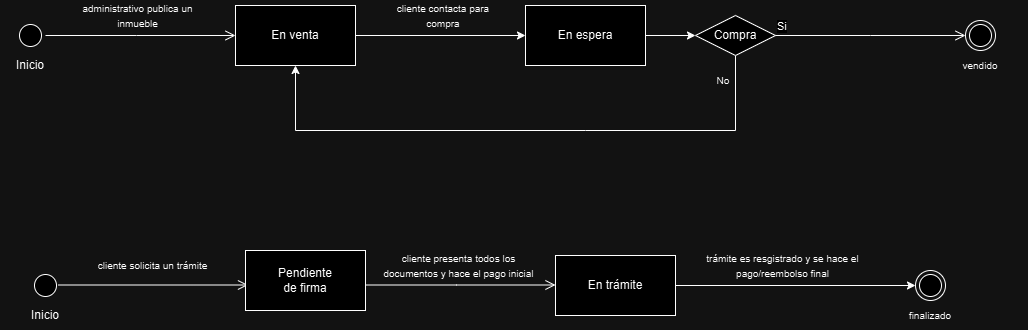

The diagram above was exported from draw.io. Its source (the exported page's mxGraphModel, read from the mxfile embedded in the PNG):
<mxGraphModel dx="1050" dy="557" grid="1" gridSize="10" guides="1" tooltips="1" connect="1" arrows="1" fold="1" page="1" pageScale="1" pageWidth="827" pageHeight="1169" math="0" shadow="0">
  <root>
    <mxCell id="0" />
    <mxCell id="1" parent="0" />
    <mxCell id="IeiQt4tcS8MEXYuMKHHT-1" value="" style="ellipse;html=1;shape=startState;" vertex="1" parent="1">
      <mxGeometry x="50" y="220" width="30" height="30" as="geometry" />
    </mxCell>
    <mxCell id="IeiQt4tcS8MEXYuMKHHT-2" value="" style="edgeStyle=orthogonalEdgeStyle;html=1;verticalAlign=bottom;endArrow=open;endSize=8;rounded=0;" edge="1" source="IeiQt4tcS8MEXYuMKHHT-1" parent="1">
      <mxGeometry relative="1" as="geometry">
        <mxPoint x="270" y="235" as="targetPoint" />
        <Array as="points">
          <mxPoint x="171" y="235" />
        </Array>
      </mxGeometry>
    </mxCell>
    <mxCell id="IeiQt4tcS8MEXYuMKHHT-6" value="Inicio" style="text;html=1;align=center;verticalAlign=middle;whiteSpace=wrap;rounded=0;" vertex="1" parent="1">
      <mxGeometry x="35" y="250" width="60" height="30" as="geometry" />
    </mxCell>
    <mxCell id="IeiQt4tcS8MEXYuMKHHT-7" value="&lt;span style=&quot;font-size: 10px;&quot;&gt;administrativo publica un inmueble&lt;/span&gt;" style="text;html=1;align=center;verticalAlign=middle;whiteSpace=wrap;rounded=0;" vertex="1" parent="1">
      <mxGeometry x="110" y="200" width="125" height="30" as="geometry" />
    </mxCell>
    <mxCell id="IeiQt4tcS8MEXYuMKHHT-8" value="" style="rounded=0;whiteSpace=wrap;html=1;" vertex="1" parent="1">
      <mxGeometry x="270" y="205" width="120" height="60" as="geometry" />
    </mxCell>
    <mxCell id="IeiQt4tcS8MEXYuMKHHT-10" value="En venta" style="text;html=1;align=center;verticalAlign=middle;whiteSpace=wrap;rounded=0;" vertex="1" parent="1">
      <mxGeometry x="300" y="220" width="60" height="30" as="geometry" />
    </mxCell>
    <mxCell id="IeiQt4tcS8MEXYuMKHHT-11" value="" style="endArrow=classic;html=1;rounded=0;" edge="1" parent="1">
      <mxGeometry width="50" height="50" relative="1" as="geometry">
        <mxPoint x="390" y="235" as="sourcePoint" />
        <mxPoint x="560" y="235" as="targetPoint" />
      </mxGeometry>
    </mxCell>
    <mxCell id="IeiQt4tcS8MEXYuMKHHT-12" value="&lt;span style=&quot;font-size: 10px;&quot;&gt;cliente contacta para compra&lt;/span&gt;" style="text;html=1;align=center;verticalAlign=middle;whiteSpace=wrap;rounded=0;" vertex="1" parent="1">
      <mxGeometry x="430" y="200" width="96" height="30" as="geometry" />
    </mxCell>
    <mxCell id="IeiQt4tcS8MEXYuMKHHT-13" value="" style="rounded=0;whiteSpace=wrap;html=1;" vertex="1" parent="1">
      <mxGeometry x="560" y="205" width="120" height="60" as="geometry" />
    </mxCell>
    <mxCell id="IeiQt4tcS8MEXYuMKHHT-14" value="En espera" style="text;html=1;align=center;verticalAlign=middle;whiteSpace=wrap;rounded=0;" vertex="1" parent="1">
      <mxGeometry x="590" y="220" width="60" height="30" as="geometry" />
    </mxCell>
    <mxCell id="IeiQt4tcS8MEXYuMKHHT-16" value="" style="endArrow=classic;html=1;rounded=0;entryX=0.5;entryY=1;entryDx=0;entryDy=0;exitX=0.5;exitY=1;exitDx=0;exitDy=0;" edge="1" parent="1" source="IeiQt4tcS8MEXYuMKHHT-26" target="IeiQt4tcS8MEXYuMKHHT-8">
      <mxGeometry width="50" height="50" relative="1" as="geometry">
        <mxPoint x="570" y="310" as="sourcePoint" />
        <mxPoint x="620" y="260" as="targetPoint" />
        <Array as="points">
          <mxPoint x="770" y="330" />
          <mxPoint x="620" y="330" />
          <mxPoint x="330" y="330" />
        </Array>
      </mxGeometry>
    </mxCell>
    <mxCell id="IeiQt4tcS8MEXYuMKHHT-17" value="&lt;span style=&quot;font-size: 10px;&quot;&gt;No&lt;/span&gt;" style="text;html=1;align=center;verticalAlign=middle;whiteSpace=wrap;rounded=0;" vertex="1" parent="1">
      <mxGeometry x="710" y="265" width="96" height="30" as="geometry" />
    </mxCell>
    <mxCell id="IeiQt4tcS8MEXYuMKHHT-20" value="" style="ellipse;html=1;shape=endState;" vertex="1" parent="1">
      <mxGeometry x="999.9999999999998" y="220" width="30" height="30" as="geometry" />
    </mxCell>
    <mxCell id="IeiQt4tcS8MEXYuMKHHT-21" value="&lt;span style=&quot;font-size: 10px;&quot;&gt;vendido&lt;/span&gt;" style="text;html=1;align=center;verticalAlign=middle;whiteSpace=wrap;rounded=0;" vertex="1" parent="1">
      <mxGeometry x="967" y="250" width="96" height="30" as="geometry" />
    </mxCell>
    <mxCell id="IeiQt4tcS8MEXYuMKHHT-22" value="" style="ellipse;html=1;shape=startState;" vertex="1" parent="1">
      <mxGeometry x="65" y="470" width="30" height="30" as="geometry" />
    </mxCell>
    <mxCell id="IeiQt4tcS8MEXYuMKHHT-23" value="Inicio" style="text;html=1;align=center;verticalAlign=middle;whiteSpace=wrap;rounded=0;" vertex="1" parent="1">
      <mxGeometry x="50" y="500" width="60" height="30" as="geometry" />
    </mxCell>
    <mxCell id="IeiQt4tcS8MEXYuMKHHT-24" value="&lt;span style=&quot;font-size: 10px;&quot;&gt;cliente solicita un trámite&lt;/span&gt;" style="text;html=1;align=center;verticalAlign=middle;whiteSpace=wrap;rounded=0;" vertex="1" parent="1">
      <mxGeometry x="125" y="450" width="125" height="30" as="geometry" />
    </mxCell>
    <mxCell id="IeiQt4tcS8MEXYuMKHHT-25" value="" style="edgeStyle=orthogonalEdgeStyle;html=1;verticalAlign=bottom;endArrow=open;endSize=8;rounded=0;" edge="1" parent="1">
      <mxGeometry relative="1" as="geometry">
        <mxPoint x="282.5" y="484.5" as="targetPoint" />
        <mxPoint x="92.5" y="484.5" as="sourcePoint" />
        <Array as="points">
          <mxPoint x="183.5" y="484.5" />
        </Array>
      </mxGeometry>
    </mxCell>
    <mxCell id="IeiQt4tcS8MEXYuMKHHT-26" value="Compra" style="rhombus;whiteSpace=wrap;html=1;" vertex="1" parent="1">
      <mxGeometry x="730" y="215" width="80" height="40" as="geometry" />
    </mxCell>
    <mxCell id="IeiQt4tcS8MEXYuMKHHT-27" value="Si" style="edgeStyle=orthogonalEdgeStyle;html=1;align=left;verticalAlign=bottom;endArrow=open;endSize=8;rounded=0;" edge="1" source="IeiQt4tcS8MEXYuMKHHT-26" parent="1">
      <mxGeometry x="-1" relative="1" as="geometry">
        <mxPoint x="1000" y="235" as="targetPoint" />
      </mxGeometry>
    </mxCell>
    <mxCell id="IeiQt4tcS8MEXYuMKHHT-30" value="" style="endArrow=classic;html=1;rounded=0;exitX=1;exitY=0.5;exitDx=0;exitDy=0;entryX=0;entryY=0.5;entryDx=0;entryDy=0;" edge="1" parent="1" source="IeiQt4tcS8MEXYuMKHHT-13" target="IeiQt4tcS8MEXYuMKHHT-26">
      <mxGeometry width="50" height="50" relative="1" as="geometry">
        <mxPoint x="840" y="420" as="sourcePoint" />
        <mxPoint x="710" y="230" as="targetPoint" />
      </mxGeometry>
    </mxCell>
    <mxCell id="IeiQt4tcS8MEXYuMKHHT-31" value="" style="rounded=0;whiteSpace=wrap;html=1;" vertex="1" parent="1">
      <mxGeometry x="280" y="450" width="120" height="60" as="geometry" />
    </mxCell>
    <mxCell id="IeiQt4tcS8MEXYuMKHHT-32" value="Pendiente de firma" style="text;html=1;align=center;verticalAlign=middle;whiteSpace=wrap;rounded=0;" vertex="1" parent="1">
      <mxGeometry x="310" y="465" width="60" height="30" as="geometry" />
    </mxCell>
    <mxCell id="IeiQt4tcS8MEXYuMKHHT-33" value="" style="edgeStyle=orthogonalEdgeStyle;html=1;verticalAlign=bottom;endArrow=open;endSize=8;rounded=0;" edge="1" parent="1">
      <mxGeometry relative="1" as="geometry">
        <mxPoint x="590" y="484.5" as="targetPoint" />
        <mxPoint x="400" y="484.5" as="sourcePoint" />
        <Array as="points">
          <mxPoint x="491" y="484.5" />
        </Array>
      </mxGeometry>
    </mxCell>
    <mxCell id="IeiQt4tcS8MEXYuMKHHT-34" value="&lt;span style=&quot;font-size: 10px;&quot;&gt;cliente presenta todos los documentos y hace el pago inicial&lt;/span&gt;" style="text;html=1;align=center;verticalAlign=middle;whiteSpace=wrap;rounded=0;" vertex="1" parent="1">
      <mxGeometry x="415.5" y="450" width="154.5" height="30" as="geometry" />
    </mxCell>
    <mxCell id="IeiQt4tcS8MEXYuMKHHT-35" value="" style="rounded=0;whiteSpace=wrap;html=1;" vertex="1" parent="1">
      <mxGeometry x="590" y="455" width="120" height="60" as="geometry" />
    </mxCell>
    <mxCell id="IeiQt4tcS8MEXYuMKHHT-36" value="En trámite" style="text;html=1;align=center;verticalAlign=middle;whiteSpace=wrap;rounded=0;" vertex="1" parent="1">
      <mxGeometry x="620" y="470" width="60" height="30" as="geometry" />
    </mxCell>
    <mxCell id="IeiQt4tcS8MEXYuMKHHT-37" value="" style="endArrow=classic;html=1;rounded=0;exitX=1;exitY=0.5;exitDx=0;exitDy=0;" edge="1" parent="1" source="IeiQt4tcS8MEXYuMKHHT-35">
      <mxGeometry width="50" height="50" relative="1" as="geometry">
        <mxPoint x="890" y="580" as="sourcePoint" />
        <mxPoint x="950" y="485" as="targetPoint" />
      </mxGeometry>
    </mxCell>
    <mxCell id="IeiQt4tcS8MEXYuMKHHT-38" value="&lt;span style=&quot;font-size: 10px;&quot;&gt;trámite es resgistrado y se hace el pago/reembolso final&lt;/span&gt;" style="text;html=1;align=center;verticalAlign=middle;whiteSpace=wrap;rounded=0;" vertex="1" parent="1">
      <mxGeometry x="740" y="450" width="154.5" height="30" as="geometry" />
    </mxCell>
    <mxCell id="IeiQt4tcS8MEXYuMKHHT-39" value="" style="ellipse;html=1;shape=endState;" vertex="1" parent="1">
      <mxGeometry x="949.9999999999998" y="470" width="30" height="30" as="geometry" />
    </mxCell>
    <mxCell id="IeiQt4tcS8MEXYuMKHHT-40" value="&lt;span style=&quot;font-size: 10px;&quot;&gt;finalizado&lt;/span&gt;" style="text;html=1;align=center;verticalAlign=middle;whiteSpace=wrap;rounded=0;" vertex="1" parent="1">
      <mxGeometry x="917" y="500" width="96" height="30" as="geometry" />
    </mxCell>
  </root>
</mxGraphModel>